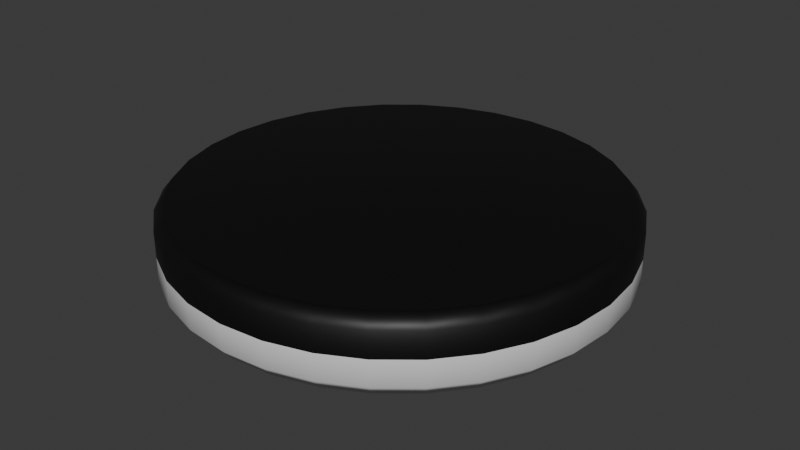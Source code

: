 # Source: pion.blend  (saved by Blender 4.0.36; exported with 4.5.12 LTS)
import bpy
from mathutils import Matrix  # noqa: F401  (used for matrix-valued properties, if any)

bpy.ops.wm.read_factory_settings(use_empty=True)
scene = bpy.context.scene
scene.name = 'Scene'

# ---- collections
col_collection = bpy.data.collections.new('Collection'); scene.collection.children.link(col_collection)

# ---- materials (node trees are filled in below, after node groups)
mat_topface = bpy.data.materials.new('TopFace')
mat_topface.use_transparent_shadow = False
mat_bottomface = bpy.data.materials.new('BottomFace')
mat_bottomface.use_transparent_shadow = False

# ---- material node trees
mat_topface.use_nodes = True; mat_topface.node_tree.nodes.clear()
_N = mat_topface.node_tree.nodes; _L = mat_topface.node_tree.links
n0 = _N.new('ShaderNodeBsdfPrincipled'); n0.name = 'Principled BSDF'; n0.location = (10, 300)
n0.inputs[0].default_value = (0.002622, 0.002637, 0.002608, 1.0)
n0.inputs[3].default_value = 1.45
n1 = _N.new('ShaderNodeOutputMaterial'); n1.name = 'Material Output'; n1.location = (300, 300)
_L.new(n0.outputs[0], n1.inputs[0])
n1.is_active_output = True
mat_bottomface.use_nodes = True; mat_bottomface.node_tree.nodes.clear()
_N = mat_bottomface.node_tree.nodes; _L = mat_bottomface.node_tree.links
n0 = _N.new('ShaderNodeBsdfPrincipled'); n0.name = 'Principled BSDF'; n0.location = (10, 300)
n0.inputs[3].default_value = 1.45
n1 = _N.new('ShaderNodeOutputMaterial'); n1.name = 'Material Output'; n1.location = (300, 300)
_L.new(n0.outputs[0], n1.inputs[0])
n1.is_active_output = True

# ---- world
world_world = bpy.data.worlds.new('World'); scene.world = world_world
world_world.use_nodes = True; world_world.node_tree.nodes.clear()
_N = world_world.node_tree.nodes; _L = world_world.node_tree.links
n0 = _N.new('ShaderNodeOutputWorld'); n0.name = 'World Output'; n0.location = (300, 300)
n1 = _N.new('ShaderNodeBackground'); n1.name = 'Background'; n1.location = (10, 300)
n1.inputs[0].default_value = (0.05088, 0.05088, 0.05088, 1.0)
_L.new(n1.outputs[0], n0.inputs[0])
n0.is_active_output = True
world_world.color = (0.05088, 0.05088, 0.05088)
world_world.use_sun_shadow = False
world_world.sun_shadow_jitter_overblur = 0.0

# ---- meshes
me_cylinder = bpy.data.meshes.new('Cylinder')
me_cylinder.from_pydata([(0.0, 1.0, 0.0), (0.1951, 0.9808, 0.0), (0.3827, 0.9239, 0.0), (0.5556, 0.8315, 0.0), (0.7071, 0.7071, 0.0), (0.8315, 0.5556, 0.0), (0.9239, 0.3827, 0.0), (0.9808, 0.1951, 0.0), (1.0, 0.0, 0.0), (0.9808, -0.1951, 0.0), (0.9239, -0.3827, 0.0), (0.8315, -0.5556, 0.0), (0.7071, -0.7071, 0.0), (0.5556, -0.8315, 0.0), (0.3827, -0.9239, 0.0), (0.1951, -0.9808, 0.0), (0.0, -1.0, 0.0), (-0.1951, -0.9808, 0.0), (-0.3827, -0.9239, 0.0), (-0.5556, -0.8315, 0.0), (-0.7071, -0.7071, 0.0), (-0.8315, -0.5556, 0.0), (-0.9239, -0.3827, 0.0), (-0.9808, -0.1951, 0.0), (-1.0, 0.0, 0.0), (-0.9808, 0.1951, 0.0), (-0.9239, 0.3827, 0.0), (-0.8315, 0.5556, 0.0), (-0.7071, 0.7071, 0.0), (-0.5556, 0.8315, 0.0), (-0.3827, 0.9239, 0.0), (-0.1951, 0.9808, 0.0), (-4.097e-10, 0.9559, -1.0), (0.0, 1.0, -0.6825), (5.366e-10, 0.9559, 1.0), (0.0, 1.0, 0.6825), (0.1865, 0.9375, -1.0), (0.1951, 0.9808, -0.6825), (0.1865, 0.9375, 1.0), (0.1951, 0.9808, 0.6825), (0.3658, 0.8831, -1.0), (0.3827, 0.9239, -0.6825), (0.3658, 0.8831, 1.0), (0.3827, 0.9239, 0.6825), (0.531, 0.7948, -1.0), (0.5556, 0.8315, -0.6825), (0.531, 0.7948, 1.0), (0.5556, 0.8315, 0.6825), (0.6759, 0.6759, -1.0), (0.7071, 0.7071, -0.6825), (0.6759, 0.6759, 1.0), (0.7071, 0.7071, 0.6825), (0.7948, 0.531, -1.0), (0.8315, 0.5556, -0.6825), (0.7948, 0.531, 1.0), (0.8315, 0.5556, 0.6825), (0.8831, 0.3658, -1.0), (0.9239, 0.3827, -0.6825), (0.8831, 0.3658, 1.0), (0.9239, 0.3827, 0.6825), (0.9375, 0.1865, -1.0), (0.9808, 0.1951, -0.6825), (0.9375, 0.1865, 1.0), (0.9808, 0.1951, 0.6825), (0.9559, 4.731e-10, -1.0), (1.0, 0.0, -0.6825), (0.9559, -4.731e-10, 1.0), (1.0, 0.0, 0.6825), (0.9375, -0.1865, -1.0), (0.9808, -0.1951, -0.6825), (0.9375, -0.1865, 1.0), (0.9808, -0.1951, 0.6825), (0.8831, -0.3658, -1.0), (0.9239, -0.3827, -0.6825), (0.8831, -0.3658, 1.0), (0.9239, -0.3827, 0.6825), (0.7948, -0.531, -1.0), (0.8315, -0.5556, -0.6825), (0.7948, -0.531, 1.0), (0.8315, -0.5556, 0.6825), (0.6759, -0.6759, -1.0), (0.7071, -0.7071, -0.6825), (0.6759, -0.6759, 1.0), (0.7071, -0.7071, 0.6825), (0.531, -0.7948, -1.0), (0.5556, -0.8315, -0.6825), (0.531, -0.7948, 1.0), (0.5556, -0.8315, 0.6825), (0.3658, -0.8831, -1.0), (0.3827, -0.9239, -0.6825), (0.3658, -0.8831, 1.0), (0.3827, -0.9239, 0.6825), (0.1865, -0.9375, -1.0), (0.1951, -0.9808, -0.6825), (0.1865, -0.9375, 1.0), (0.1951, -0.9808, 0.6825), (5.366e-10, -0.9559, -1.0), (0.0, -1.0, -0.6825), (-4.097e-10, -0.9559, 1.0), (0.0, -1.0, 0.6825), (-0.1865, -0.9375, -1.0), (-0.1951, -0.9808, -0.6825), (-0.1865, -0.9375, 1.0), (-0.1951, -0.9808, 0.6825), (-0.3658, -0.8831, -1.0), (-0.3827, -0.9239, -0.6825), (-0.3658, -0.8831, 1.0), (-0.3827, -0.9239, 0.6825), (-0.531, -0.7948, -1.0), (-0.5556, -0.8315, -0.6825), (-0.531, -0.7948, 1.0), (-0.5556, -0.8315, 0.6825), (-0.6759, -0.6759, -1.0), (-0.7071, -0.7071, -0.6825), (-0.6759, -0.6759, 1.0), (-0.7071, -0.7071, 0.6825), (-0.7948, -0.531, -1.0), (-0.8315, -0.5556, -0.6825), (-0.7948, -0.531, 1.0), (-0.8315, -0.5556, 0.6825), (-0.8831, -0.3658, -1.0), (-0.9239, -0.3827, -0.6825), (-0.8831, -0.3658, 1.0), (-0.9239, -0.3827, 0.6825), (-0.9375, -0.1865, -1.0), (-0.9808, -0.1951, -0.6825), (-0.9375, -0.1865, 1.0), (-0.9808, -0.1951, 0.6825), (-0.9559, -4.731e-10, -1.0), (-1.0, 0.0, -0.6825), (-0.9559, 4.731e-10, 1.0), (-1.0, 0.0, 0.6825), (-0.9375, 0.1865, -1.0), (-0.9808, 0.1951, -0.6825), (-0.9375, 0.1865, 1.0), (-0.9808, 0.1951, 0.6825), (-0.8831, 0.3658, -1.0), (-0.9239, 0.3827, -0.6825), (-0.8831, 0.3658, 1.0), (-0.9239, 0.3827, 0.6825), (-0.7948, 0.531, -1.0), (-0.8315, 0.5556, -0.6825), (-0.7948, 0.531, 1.0), (-0.8315, 0.5556, 0.6825), (-0.6759, 0.6759, -1.0), (-0.7071, 0.7071, -0.6825), (-0.6759, 0.6759, 1.0), (-0.7071, 0.7071, 0.6825), (-0.531, 0.7948, -1.0), (-0.5556, 0.8315, -0.6825), (-0.531, 0.7948, 1.0), (-0.5556, 0.8315, 0.6825), (-0.3658, 0.8831, -1.0), (-0.3827, 0.9239, -0.6825), (-0.3658, 0.8831, 1.0), (-0.3827, 0.9239, 0.6825), (-0.1865, 0.9375, -1.0), (-0.1951, 0.9808, -0.6825), (-0.1865, 0.9375, 1.0), (-0.1951, 0.9808, 0.6825)], [], [(31, 159, 35, 0), (41, 2, 3, 45), (45, 3, 4, 49), (49, 4, 5, 53), (53, 5, 6, 57), (57, 6, 7, 61), (61, 7, 8, 65), (65, 8, 9, 69), (69, 9, 10, 73), (73, 10, 11, 77), (77, 11, 12, 81), (81, 12, 13, 85), (85, 13, 14, 89), (89, 14, 15, 93), (93, 15, 16, 97), (97, 16, 17, 101), (101, 17, 18, 105), (105, 18, 19, 109), (109, 19, 20, 113), (113, 20, 21, 117), (117, 21, 22, 121), (121, 22, 23, 125), (125, 23, 24, 129), (129, 24, 25, 133), (133, 25, 26, 137), (137, 26, 27, 141), (141, 27, 28, 145), (145, 28, 29, 149), (149, 29, 30, 153), (153, 30, 31, 157), (0, 35, 39, 1), (37, 1, 2, 41), (157, 31, 0, 33), (38, 34, 158, 154, 150, 146, 142, 138, 134, 130, 126, 122, 118, 114, 110, 106, 102, 98, 94, 90, 86, 82, 78, 74, 70, 66, 62, 58, 54, 50, 46, 42), (30, 155, 159, 31), (29, 151, 155, 30), (28, 147, 151, 29), (27, 143, 147, 28), (26, 139, 143, 27), (25, 135, 139, 26), (24, 131, 135, 25), (23, 127, 131, 24), (22, 123, 127, 23), (21, 119, 123, 22), (20, 115, 119, 21), (19, 111, 115, 20), (18, 107, 111, 19), (17, 103, 107, 18), (16, 99, 103, 17), (15, 95, 99, 16), (14, 91, 95, 15), (13, 87, 91, 14), (12, 83, 87, 13), (11, 79, 83, 12), (10, 75, 79, 11), (9, 71, 75, 10), (8, 67, 71, 9), (7, 63, 67, 8), (6, 59, 63, 7), (5, 55, 59, 6), (4, 51, 55, 5), (3, 47, 51, 4), (2, 43, 47, 3), (1, 39, 43, 2), (32, 36, 40, 44, 48, 52, 56, 60, 64, 68, 72, 76, 80, 84, 88, 92, 96, 100, 104, 108, 112, 116, 120, 124, 128, 132, 136, 140, 144, 148, 152, 156), (33, 37, 36, 32), (39, 35, 34, 38), (37, 41, 40, 36), (43, 39, 38, 42), (41, 45, 44, 40), (47, 43, 42, 46), (45, 49, 48, 44), (51, 47, 46, 50), (49, 53, 52, 48), (55, 51, 50, 54), (53, 57, 56, 52), (59, 55, 54, 58), (57, 61, 60, 56), (63, 59, 58, 62), (61, 65, 64, 60), (67, 63, 62, 66), (65, 69, 68, 64), (71, 67, 66, 70), (69, 73, 72, 68), (75, 71, 70, 74), (73, 77, 76, 72), (79, 75, 74, 78), (77, 81, 80, 76), (83, 79, 78, 82), (81, 85, 84, 80), (87, 83, 82, 86), (85, 89, 88, 84), (91, 87, 86, 90), (89, 93, 92, 88), (95, 91, 90, 94), (93, 97, 96, 92), (99, 95, 94, 98), (97, 101, 100, 96), (103, 99, 98, 102), (101, 105, 104, 100), (107, 103, 102, 106), (105, 109, 108, 104), (111, 107, 106, 110), (109, 113, 112, 108), (115, 111, 110, 114), (113, 117, 116, 112), (119, 115, 114, 118), (117, 121, 120, 116), (123, 119, 118, 122), (121, 125, 124, 120), (127, 123, 122, 126), (125, 129, 128, 124), (131, 127, 126, 130), (129, 133, 132, 128), (135, 131, 130, 134), (133, 137, 136, 132), (139, 135, 134, 138), (137, 141, 140, 136), (143, 139, 138, 142), (141, 145, 144, 140), (147, 143, 142, 146), (145, 149, 148, 144), (151, 147, 146, 150), (149, 153, 152, 148), (155, 151, 150, 154), (153, 157, 156, 152), (159, 155, 154, 158), (157, 33, 32, 156), (35, 159, 158, 34), (33, 0, 1, 37)])
me_cylinder.polygons.foreach_set('use_smooth', [True] * 130)
me_cylinder.polygons.foreach_set('material_index', [0, 1, 1, 1, 1, 1, 1, 1, 1, 1, 1, 1, 1, 1, 1, 1, 1, 1, 1, 1, 1, 1, 1, 1, 1, 1, 1, 1, 1, 1, 0, 1, 1, 0, 0, 0, 0, 0, 0, 0, 0, 0, 0, 0, 0, 0, 0, 0, 0, 0, 0, 0, 0, 0, 0, 0, 0, 0, 0, 0, 0, 0, 0, 0, 1, 1, 0, 1, 0, 1, 0, 1, 0, 1, 0, 1, 0, 1, 0, 1, 0, 1, 0, 1, 0, 1, 0, 1, 0, 1, 0, 1, 0, 1, 0, 1, 0, 1, 0, 1, 0, 1, 0, 1, 0, 1, 0, 1, 0, 1, 0, 1, 0, 1, 0, 1, 0, 1, 0, 1, 0, 1, 0, 1, 0, 1, 0, 1, 0, 1])
_uv = me_cylinder.uv_layers.new(name='UVMap')
_uv.uv.foreach_set('vector', [0.03125, 0.75, 0.03125, 0.9853, 0.0, 0.9853, 0.0, 0.75, 0.9375, 0.5147, 0.9375, 0.75, 0.9062, 0.75, 0.9062, 0.5147, 0.9062, 0.5147, 0.9062, 0.75, 0.875, 0.75, 0.875, 0.5147, 0.875, 0.5147, 0.875, 0.75, 0.8438, 0.75, 0.8438, 0.5147, 0.8438, 0.5147, 0.8438, 0.75, 0.8125, 0.75, 0.8125, 0.5147, 0.8125, 0.5147, 0.8125, 0.75, 0.7812, 0.75, 0.7812, 0.5147, 0.7812, 0.5147, 0.7812, 0.75, 0.75, 0.75, 0.75, 0.5147, 0.75, 0.5147, 0.75, 0.75, 0.7188, 0.75, 0.7188, 0.5147, 0.7188, 0.5147, 0.7188, 0.75, 0.6875, 0.75, 0.6875, 0.5147, 0.6875, 0.5147, 0.6875, 0.75, 0.6562, 0.75, 0.6562, 0.5147, 0.6562, 0.5147, 0.6562, 0.75, 0.625, 0.75, 0.625, 0.5147, 0.625, 0.5147, 0.625, 0.75, 0.5938, 0.75, 0.5938, 0.5147, 0.5938, 0.5147, 0.5938, 0.75, 0.5625, 0.75, 0.5625, 0.5147, 0.5625, 0.5147, 0.5625, 0.75, 0.5312, 0.75, 0.5312, 0.5147, 0.5312, 0.5147, 0.5312, 0.75, 0.5, 0.75, 0.5, 0.5147, 0.5, 0.5147, 0.5, 0.75, 0.4688, 0.75, 0.4688, 0.5147, 0.4688, 0.5147, 0.4688, 0.75, 0.4375, 0.75, 0.4375, 0.5147, 0.4375, 0.5147, 0.4375, 0.75, 0.4062, 0.75, 0.4062, 0.5147, 0.4062, 0.5147, 0.4062, 0.75, 0.375, 0.75, 0.375, 0.5147, 0.375, 0.5147, 0.375, 0.75, 0.3438, 0.75, 0.3438, 0.5147, 0.3438, 0.5147, 0.3438, 0.75, 0.3125, 0.75, 0.3125, 0.5147, 0.3125, 0.5147, 0.3125, 0.75, 0.2812, 0.75, 0.2812, 0.5147, 0.2812, 0.5147, 0.2812, 0.75, 0.25, 0.75, 0.25, 0.5147, 0.25, 0.5147, 0.25, 0.75, 0.2188, 0.75, 0.2188, 0.5147, 0.2188, 0.5147, 0.2188, 0.75, 0.1875, 0.75, 0.1875, 0.5147, 0.1875, 0.5147, 0.1875, 0.75, 0.1562, 0.75, 0.1562, 0.5147, 0.1562, 0.5147, 0.1562, 0.75, 0.125, 0.75, 0.125, 0.5147, 0.125, 0.5147, 0.125, 0.75, 0.09375, 0.75, 0.09375, 0.5147, 0.09375, 0.5147, 0.09375, 0.75, 0.0625, 0.75, 0.0625, 0.5147, 0.0625, 0.5147, 0.0625, 0.75, 0.03125, 0.75, 0.03125, 0.5147, 1.0, 0.75, 1.0, 0.9853, 0.9688, 0.9853, 0.9688, 0.75, 0.9688, 0.5147, 0.9688, 0.75, 0.9375, 0.75, 0.9375, 0.5147, 0.03125, 0.5147, 0.03125, 0.75, 0.0, 0.75, 0.0, 0.5147, 0.294, 0.4714, 0.25, 0.4758, 0.206, 0.4714, 0.1636, 0.4586, 0.1246, 0.4377, 0.09035, 0.4097, 0.06227, 0.3754, 0.0414, 0.3364, 0.02856, 0.294, 0.02422, 0.25, 0.02856, 0.206, 0.0414, 0.1636, 0.06227, 0.1246, 0.09035, 0.09035, 0.1246, 0.06227, 0.1636, 0.0414, 0.206, 0.02856, 0.25, 0.02422, 0.294, 0.02856, 0.3364, 0.0414, 0.3754, 0.06227, 0.4097, 0.09035, 0.4377, 0.1246, 0.4586, 0.1636, 0.4714, 0.206, 0.4758, 0.25, 0.4714, 0.294, 0.4586, 0.3364, 0.4377, 0.3754, 0.4097, 0.4097, 0.3754, 0.4377, 0.3364, 0.4586, 0.0625, 0.75, 0.0625, 0.9853, 0.03125, 0.9853, 0.03125, 0.75, 0.09375, 0.75, 0.09375, 0.9853, 0.0625, 0.9853, 0.0625, 0.75, 0.125, 0.75, 0.125, 0.9853, 0.09375, 0.9853, 0.09375, 0.75, 0.1562, 0.75, 0.1562, 0.9853, 0.125, 0.9853, 0.125, 0.75, 0.1875, 0.75, 0.1875, 0.9853, 0.1562, 0.9853, 0.1562, 0.75, 0.2188, 0.75, 0.2188, 0.9853, 0.1875, 0.9853, 0.1875, 0.75, 0.25, 0.75, 0.25, 0.9853, 0.2188, 0.9853, 0.2188, 0.75, 0.2812, 0.75, 0.2812, 0.9853, 0.25, 0.9853, 0.25, 0.75, 0.3125, 0.75, 0.3125, 0.9853, 0.2812, 0.9853, 0.2812, 0.75, 0.3438, 0.75, 0.3438, 0.9853, 0.3125, 0.9853, 0.3125, 0.75, 0.375, 0.75, 0.375, 0.9853, 0.3438, 0.9853, 0.3438, 0.75, 0.4062, 0.75, 0.4062, 0.9853, 0.375, 0.9853, 0.375, 0.75, 0.4375, 0.75, 0.4375, 0.9853, 0.4062, 0.9853, 0.4062, 0.75, 0.4688, 0.75, 0.4688, 0.9853, 0.4375, 0.9853, 0.4375, 0.75, 0.5, 0.75, 0.5, 0.9853, 0.4688, 0.9853, 0.4688, 0.75, 0.5312, 0.75, 0.5312, 0.9853, 0.5, 0.9853, 0.5, 0.75, 0.5625, 0.75, 0.5625, 0.9853, 0.5312, 0.9853, 0.5312, 0.75, 0.5938, 0.75, 0.5938, 0.9853, 0.5625, 0.9853, 0.5625, 0.75, 0.625, 0.75, 0.625, 0.9853, 0.5938, 0.9853, 0.5938, 0.75, 0.6562, 0.75, 0.6562, 0.9853, 0.625, 0.9853, 0.625, 0.75, 0.6875, 0.75, 0.6875, 0.9853, 0.6562, 0.9853, 0.6562, 0.75, 0.7188, 0.75, 0.7188, 0.9853, 0.6875, 0.9853, 0.6875, 0.75, 0.75, 0.75, 0.75, 0.9853, 0.7188, 0.9853, 0.7188, 0.75, 0.7812, 0.75, 0.7812, 0.9853, 0.75, 0.9853, 0.75, 0.75, 0.8125, 0.75, 0.8125, 0.9853, 0.7812, 0.9853, 0.7812, 0.75, 0.8438, 0.75, 0.8438, 0.9853, 0.8125, 0.9853, 0.8125, 0.75, 0.875, 0.75, 0.875, 0.9853, 0.8438, 0.9853, 0.8438, 0.75, 0.9062, 0.75, 0.9062, 0.9853, 0.875, 0.9853, 0.875, 0.75, 0.9375, 0.75, 0.9375, 0.9853, 0.9062, 0.9853, 0.9062, 0.75, 0.9688, 0.75, 0.9688, 0.9853, 0.9375, 0.9853, 0.9375, 0.75, 0.75, 0.4758, 0.794, 0.4714, 0.8364, 0.4586, 0.8754, 0.4377, 0.9097, 0.4097, 0.9377, 0.3754, 0.9586, 0.3364, 0.9714, 0.294, 0.9758, 0.25, 0.9714, 0.206, 0.9586, 0.1636, 0.9377, 0.1246, 0.9097, 0.09035, 0.8754, 0.06227, 0.8364, 0.0414, 0.794, 0.02856, 0.75, 0.02422, 0.706, 0.02856, 0.6636, 0.0414, 0.6246, 0.06227, 0.5903, 0.09035, 0.5623, 0.1246, 0.5414, 0.1636, 0.5286, 0.206, 0.5242, 0.25, 0.5286, 0.294, 0.5414, 0.3364, 0.5623, 0.3754, 0.5903, 0.4097, 0.6246, 0.4377, 0.6636, 0.4586, 0.706, 0.4714, 0.75, 0.49, 0.7968, 0.4854, 0.794, 0.4714, 0.75, 0.4758, 0.2968, 0.4854, 0.25, 0.49, 0.25, 0.4758, 0.294, 0.4714, 0.7968, 0.4854, 0.8418, 0.4717, 0.8364, 0.4586, 0.794, 0.4714, 0.3418, 0.4717, 0.2968, 0.4854, 0.294, 0.4714, 0.3364, 0.4586, 0.8418, 0.4717, 0.8833, 0.4496, 0.8754, 0.4377, 0.8364, 0.4586, 0.3833, 0.4496, 0.3418, 0.4717, 0.3364, 0.4586, 0.3754, 0.4377, 0.8833, 0.4496, 0.9197, 0.4197, 0.9097, 0.4097, 0.8754, 0.4377, 0.4197, 0.4197, 0.3833, 0.4496, 0.3754, 0.4377, 0.4097, 0.4097, 0.9197, 0.4197, 0.9496, 0.3833, 0.9377, 0.3754, 0.9097, 0.4097, 0.4496, 0.3833, 0.4197, 0.4197, 0.4097, 0.4097, 0.4377, 0.3754, 0.9496, 0.3833, 0.9717, 0.3418, 0.9586, 0.3364, 0.9377, 0.3754, 0.4717, 0.3418, 0.4496, 0.3833, 0.4377, 0.3754, 0.4586, 0.3364, 0.9717, 0.3418, 0.9854, 0.2968, 0.9714, 0.294, 0.9586, 0.3364, 0.4854, 0.2968, 0.4717, 0.3418, 0.4586, 0.3364, 0.4714, 0.294, 0.9854, 0.2968, 0.99, 0.25, 0.9758, 0.25, 0.9714, 0.294, 0.49, 0.25, 0.4854, 0.2968, 0.4714, 0.294, 0.4758, 0.25, 0.99, 0.25, 0.9854, 0.2032, 0.9714, 0.206, 0.9758, 0.25, 0.4854, 0.2032, 0.49, 0.25, 0.4758, 0.25, 0.4714, 0.206, 0.9854, 0.2032, 0.9717, 0.1582, 0.9586, 0.1636, 0.9714, 0.206, 0.4717, 0.1582, 0.4854, 0.2032, 0.4714, 0.206, 0.4586, 0.1636, 0.9717, 0.1582, 0.9496, 0.1167, 0.9377, 0.1246, 0.9586, 0.1636, 0.4496, 0.1167, 0.4717, 0.1582, 0.4586, 0.1636, 0.4377, 0.1246, 0.9496, 0.1167, 0.9197, 0.08029, 0.9097, 0.09035, 0.9377, 0.1246, 0.4197, 0.08029, 0.4496, 0.1167, 0.4377, 0.1246, 0.4097, 0.09035, 0.9197, 0.08029, 0.8833, 0.05045, 0.8754, 0.06227, 0.9097, 0.09035, 0.3833, 0.05045, 0.4197, 0.08029, 0.4097, 0.09035, 0.3754, 0.06227, 0.8833, 0.05045, 0.8418, 0.02827, 0.8364, 0.0414, 0.8754, 0.06227, 0.3418, 0.02827, 0.3833, 0.05045, 0.3754, 0.06227, 0.3364, 0.0414, 0.8418, 0.02827, 0.7968, 0.01461, 0.794, 0.02856, 0.8364, 0.0414, 0.2968, 0.01461, 0.3418, 0.02827, 0.3364, 0.0414, 0.294, 0.02856, 0.7968, 0.01461, 0.75, 0.01, 0.75, 0.02422, 0.794, 0.02856, 0.25, 0.01, 0.2968, 0.01461, 0.294, 0.02856, 0.25, 0.02422, 0.75, 0.01, 0.7032, 0.01461, 0.706, 0.02856, 0.75, 0.02422, 0.2032, 0.01461, 0.25, 0.01, 0.25, 0.02422, 0.206, 0.02856, 0.7032, 0.01461, 0.6582, 0.02827, 0.6636, 0.0414, 0.706, 0.02856, 0.1582, 0.02827, 0.2032, 0.01461, 0.206, 0.02856, 0.1636, 0.0414, 0.6582, 0.02827, 0.6167, 0.05045, 0.6246, 0.06227, 0.6636, 0.0414, 0.1167, 0.05045, 0.1582, 0.02827, 0.1636, 0.0414, 0.1246, 0.06227, 0.6167, 0.05045, 0.5803, 0.08029, 0.5903, 0.09035, 0.6246, 0.06227, 0.08029, 0.08029, 0.1167, 0.05045, 0.1246, 0.06227, 0.09035, 0.09035, 0.5803, 0.08029, 0.5504, 0.1167, 0.5623, 0.1246, 0.5903, 0.09035, 0.05045, 0.1167, 0.08029, 0.08029, 0.09035, 0.09035, 0.06227, 0.1246, 0.5504, 0.1167, 0.5283, 0.1582, 0.5414, 0.1636, 0.5623, 0.1246, 0.02827, 0.1582, 0.05045, 0.1167, 0.06227, 0.1246, 0.0414, 0.1636, 0.5283, 0.1582, 0.5146, 0.2032, 0.5286, 0.206, 0.5414, 0.1636, 0.01461, 0.2032, 0.02827, 0.1582, 0.0414, 0.1636, 0.02856, 0.206, 0.5146, 0.2032, 0.51, 0.25, 0.5242, 0.25, 0.5286, 0.206, 0.01, 0.25, 0.01461, 0.2032, 0.02856, 0.206, 0.02422, 0.25, 0.51, 0.25, 0.5146, 0.2968, 0.5286, 0.294, 0.5242, 0.25, 0.01461, 0.2968, 0.01, 0.25, 0.02422, 0.25, 0.02856, 0.294, 0.5146, 0.2968, 0.5283, 0.3418, 0.5414, 0.3364, 0.5286, 0.294, 0.02827, 0.3418, 0.01461, 0.2968, 0.02856, 0.294, 0.0414, 0.3364, 0.5283, 0.3418, 0.5504, 0.3833, 0.5623, 0.3754, 0.5414, 0.3364, 0.05045, 0.3833, 0.02827, 0.3418, 0.0414, 0.3364, 0.06227, 0.3754, 0.5504, 0.3833, 0.5803, 0.4197, 0.5903, 0.4097, 0.5623, 0.3754, 0.08029, 0.4197, 0.05045, 0.3833, 0.06227, 0.3754, 0.09035, 0.4097, 0.5803, 0.4197, 0.6167, 0.4496, 0.6246, 0.4377, 0.5903, 0.4097, 0.1167, 0.4496, 0.08029, 0.4197, 0.09035, 0.4097, 0.1246, 0.4377, 0.6167, 0.4496, 0.6582, 0.4717, 0.6636, 0.4586, 0.6246, 0.4377, 0.1582, 0.4717, 0.1167, 0.4496, 0.1246, 0.4377, 0.1636, 0.4586, 0.6582, 0.4717, 0.7032, 0.4854, 0.706, 0.4714, 0.6636, 0.4586, 0.2032, 0.4854, 0.1582, 0.4717, 0.1636, 0.4586, 0.206, 0.4714, 0.7032, 0.4854, 0.75, 0.49, 0.75, 0.4758, 0.706, 0.4714, 0.25, 0.49, 0.2032, 0.4854, 0.206, 0.4714, 0.25, 0.4758, 1.0, 0.5147, 1.0, 0.75, 0.9688, 0.75, 0.9688, 0.5147])
me_cylinder.materials.append(mat_topface)
me_cylinder.materials.append(mat_bottomface)
me_cylinder.update()

# ---- objects
ob_cylinder = bpy.data.objects.new('Cylinder', me_cylinder)

# ---- transforms, parenting, visibility, modifiers, constraints
ob_cylinder.location = (0.0, 0.0, 0.0)
ob_cylinder.scale = (0.1129, 0.1129, 0.01915)

# ---- collection membership
col_collection.objects.link(ob_cylinder)

# ---- scene / render settings (as saved in the file)
scene.frame_start = 1; scene.frame_end = 250; scene.frame_set(1)
scene.render.engine = 'BLENDER_EEVEE_NEXT'
scene.cycles.sampling_pattern = 'TABULATED_SOBOL'
bpy.context.view_layer.update()

# ---- added for rendering (the .blend has no active camera and no usable light): camera, sun
cam_auto = bpy.data.cameras.new('AutoCamera')
cam_auto.lens = 50.0
cam_auto.sensor_width = 36.0
cam_auto.clip_end = 1000.0
ob_auto_camera = bpy.data.objects.new('AutoCamera', cam_auto)
scene.collection.objects.link(ob_auto_camera)
ob_auto_camera.location = (0.297605, -0.357126, 0.238084)
ob_auto_camera.rotation_euler = (1.09748, -7.21219e-08, 0.694738)
scene.camera = ob_auto_camera
light_auto_sun = bpy.data.lights.new('AutoSun', 'SUN')
light_auto_sun.energy = 3.0
light_auto_sun.angle = 0.0523599
ob_auto_sun = bpy.data.objects.new('AutoSun', light_auto_sun)
scene.collection.objects.link(ob_auto_sun)
ob_auto_sun.rotation_euler = (0.872665, 0.174533, 0.523599)
bpy.context.view_layer.update()
